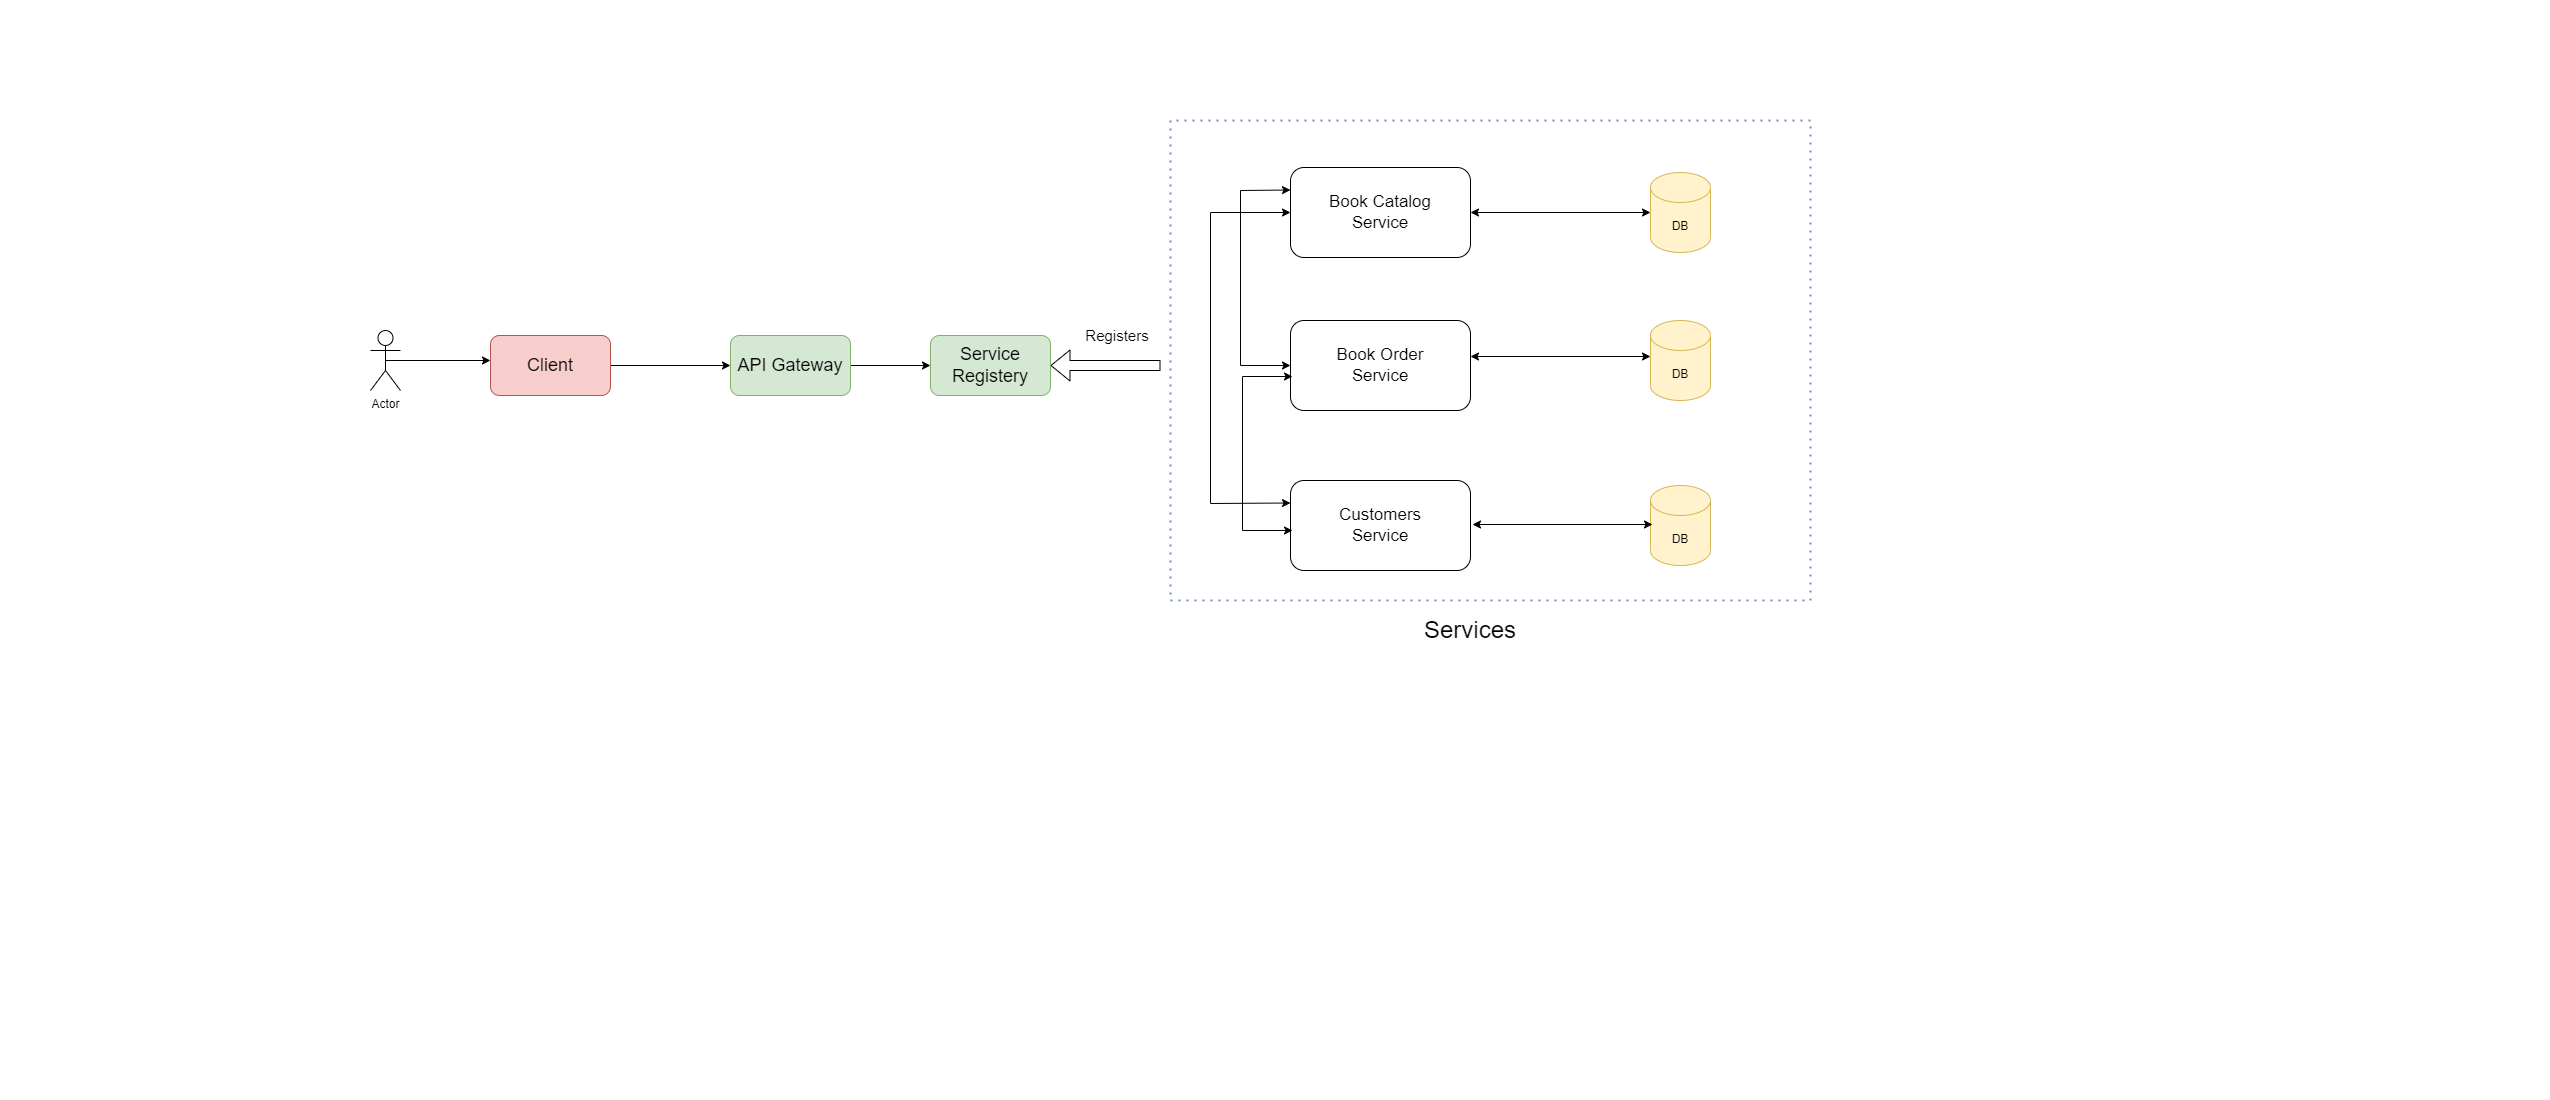

The diagram above was exported from draw.io. Its source (the exported page's mxGraphModel, read from the mxfile embedded in the PNG):
<mxGraphModel dx="2759" dy="878" grid="1" gridSize="10" guides="1" tooltips="1" connect="1" arrows="1" fold="1" page="1" pageScale="1" pageWidth="850" pageHeight="1100" math="0" shadow="0">
  <root>
    <mxCell id="0" />
    <mxCell id="1" parent="0" />
    <mxCell id="WFX7Ym1zupiYpfCtLjj6-1" value="" style="endArrow=none;dashed=1;html=1;dashPattern=1 3;strokeWidth=2;rounded=0;fillColor=#dae8fc;strokeColor=#6c8ebf;" edge="1" parent="1">
      <mxGeometry width="50" height="50" relative="1" as="geometry">
        <mxPoint x="320" y="600" as="sourcePoint" />
        <mxPoint x="320" y="600" as="targetPoint" />
        <Array as="points">
          <mxPoint x="960" y="600" />
          <mxPoint x="960" y="120" />
          <mxPoint x="320" y="120" />
        </Array>
      </mxGeometry>
    </mxCell>
    <mxCell id="WFX7Ym1zupiYpfCtLjj6-2" value="&lt;font style=&quot;font-size: 24px;&quot;&gt;Services&lt;/font&gt;" style="text;html=1;strokeColor=none;fillColor=none;align=center;verticalAlign=middle;whiteSpace=wrap;rounded=0;" vertex="1" parent="1">
      <mxGeometry x="480" y="560" width="280" height="140" as="geometry" />
    </mxCell>
    <mxCell id="WFX7Ym1zupiYpfCtLjj6-3" value="&lt;font style=&quot;font-size: 17px;&quot;&gt;Book Catalog&lt;br&gt;Service&lt;br&gt;&lt;/font&gt;" style="rounded=1;whiteSpace=wrap;html=1;" vertex="1" parent="1">
      <mxGeometry x="440" y="167" width="180" height="90" as="geometry" />
    </mxCell>
    <mxCell id="WFX7Ym1zupiYpfCtLjj6-4" value="&lt;font style=&quot;font-size: 17px;&quot;&gt;Book Order&lt;br&gt;Service&lt;/font&gt;" style="rounded=1;whiteSpace=wrap;html=1;" vertex="1" parent="1">
      <mxGeometry x="440" y="320" width="180" height="90" as="geometry" />
    </mxCell>
    <mxCell id="WFX7Ym1zupiYpfCtLjj6-5" value="&lt;font style=&quot;font-size: 17px;&quot;&gt;Customers&lt;br style=&quot;border-color: var(--border-color);&quot;&gt;Service&lt;/font&gt;" style="rounded=1;whiteSpace=wrap;html=1;" vertex="1" parent="1">
      <mxGeometry x="440" y="480" width="180" height="90" as="geometry" />
    </mxCell>
    <mxCell id="WFX7Ym1zupiYpfCtLjj6-15" style="edgeStyle=orthogonalEdgeStyle;rounded=0;orthogonalLoop=1;jettySize=auto;html=1;exitX=1;exitY=0.5;exitDx=0;exitDy=0;entryX=0;entryY=0.5;entryDx=0;entryDy=0;" edge="1" parent="1" source="WFX7Ym1zupiYpfCtLjj6-6" target="WFX7Ym1zupiYpfCtLjj6-7">
      <mxGeometry relative="1" as="geometry" />
    </mxCell>
    <mxCell id="WFX7Ym1zupiYpfCtLjj6-6" value="&lt;font style=&quot;font-size: 18px;&quot;&gt;Client&lt;/font&gt;" style="rounded=1;whiteSpace=wrap;html=1;fillColor=#f8cecc;strokeColor=#b85450;" vertex="1" parent="1">
      <mxGeometry x="-360" y="335" width="120" height="60" as="geometry" />
    </mxCell>
    <mxCell id="WFX7Ym1zupiYpfCtLjj6-12" value="&lt;font style=&quot;font-size: 18px;&quot;&gt;Service Registery&lt;/font&gt;" style="rounded=1;whiteSpace=wrap;html=1;fillColor=#d5e8d4;strokeColor=#82b366;" vertex="1" parent="1">
      <mxGeometry x="80" y="335" width="120" height="60" as="geometry" />
    </mxCell>
    <mxCell id="WFX7Ym1zupiYpfCtLjj6-13" value="" style="shape=flexArrow;endArrow=classic;html=1;rounded=0;entryX=1;entryY=0.5;entryDx=0;entryDy=0;" edge="1" parent="1" target="WFX7Ym1zupiYpfCtLjj6-12">
      <mxGeometry width="50" height="50" relative="1" as="geometry">
        <mxPoint x="310" y="365" as="sourcePoint" />
        <mxPoint x="470" y="300" as="targetPoint" />
      </mxGeometry>
    </mxCell>
    <mxCell id="WFX7Ym1zupiYpfCtLjj6-16" style="edgeStyle=orthogonalEdgeStyle;rounded=0;orthogonalLoop=1;jettySize=auto;html=1;entryX=0;entryY=0.5;entryDx=0;entryDy=0;" edge="1" parent="1" source="WFX7Ym1zupiYpfCtLjj6-7" target="WFX7Ym1zupiYpfCtLjj6-12">
      <mxGeometry relative="1" as="geometry">
        <mxPoint x="-90" y="365" as="sourcePoint" />
        <mxPoint x="-155" y="375" as="targetPoint" />
      </mxGeometry>
    </mxCell>
    <mxCell id="WFX7Ym1zupiYpfCtLjj6-17" value="DB" style="shape=cylinder3;whiteSpace=wrap;html=1;boundedLbl=1;backgroundOutline=1;size=15;fillColor=#fff2cc;strokeColor=#d6b656;" vertex="1" parent="1">
      <mxGeometry x="800" y="172" width="60" height="80" as="geometry" />
    </mxCell>
    <mxCell id="WFX7Ym1zupiYpfCtLjj6-18" value="DB" style="shape=cylinder3;whiteSpace=wrap;html=1;boundedLbl=1;backgroundOutline=1;size=15;fillColor=#fff2cc;strokeColor=#d6b656;" vertex="1" parent="1">
      <mxGeometry x="800" y="320" width="60" height="80" as="geometry" />
    </mxCell>
    <mxCell id="WFX7Ym1zupiYpfCtLjj6-19" value="DB" style="shape=cylinder3;whiteSpace=wrap;html=1;boundedLbl=1;backgroundOutline=1;size=15;fillColor=#fff2cc;strokeColor=#d6b656;" vertex="1" parent="1">
      <mxGeometry x="800" y="485" width="60" height="80" as="geometry" />
    </mxCell>
    <mxCell id="WFX7Ym1zupiYpfCtLjj6-21" value="" style="endArrow=classic;startArrow=classic;html=1;rounded=0;exitX=1;exitY=0.5;exitDx=0;exitDy=0;entryX=0;entryY=0.5;entryDx=0;entryDy=0;entryPerimeter=0;" edge="1" parent="1" source="WFX7Ym1zupiYpfCtLjj6-3" target="WFX7Ym1zupiYpfCtLjj6-17">
      <mxGeometry width="50" height="50" relative="1" as="geometry">
        <mxPoint x="750" y="270" as="sourcePoint" />
        <mxPoint x="800" y="220" as="targetPoint" />
      </mxGeometry>
    </mxCell>
    <mxCell id="WFX7Ym1zupiYpfCtLjj6-22" value="" style="endArrow=classic;startArrow=classic;html=1;rounded=0;exitX=1;exitY=0.5;exitDx=0;exitDy=0;entryX=0;entryY=0.5;entryDx=0;entryDy=0;entryPerimeter=0;" edge="1" parent="1">
      <mxGeometry width="50" height="50" relative="1" as="geometry">
        <mxPoint x="620" y="356" as="sourcePoint" />
        <mxPoint x="800" y="356" as="targetPoint" />
      </mxGeometry>
    </mxCell>
    <mxCell id="WFX7Ym1zupiYpfCtLjj6-23" value="" style="endArrow=classic;startArrow=classic;html=1;rounded=0;exitX=1;exitY=0.5;exitDx=0;exitDy=0;entryX=0;entryY=0.5;entryDx=0;entryDy=0;entryPerimeter=0;" edge="1" parent="1">
      <mxGeometry width="50" height="50" relative="1" as="geometry">
        <mxPoint x="622" y="524" as="sourcePoint" />
        <mxPoint x="802" y="524" as="targetPoint" />
      </mxGeometry>
    </mxCell>
    <mxCell id="WFX7Ym1zupiYpfCtLjj6-25" value="" style="endArrow=classic;startArrow=classic;html=1;rounded=0;entryX=0;entryY=0.25;entryDx=0;entryDy=0;exitX=0;exitY=0.5;exitDx=0;exitDy=0;" edge="1" parent="1" source="WFX7Ym1zupiYpfCtLjj6-4" target="WFX7Ym1zupiYpfCtLjj6-3">
      <mxGeometry width="50" height="50" relative="1" as="geometry">
        <mxPoint x="420" y="330" as="sourcePoint" />
        <mxPoint x="470" y="280" as="targetPoint" />
        <Array as="points">
          <mxPoint x="390" y="365" />
          <mxPoint x="390" y="190" />
        </Array>
      </mxGeometry>
    </mxCell>
    <mxCell id="WFX7Ym1zupiYpfCtLjj6-26" value="" style="endArrow=classic;startArrow=classic;html=1;rounded=0;entryX=0;entryY=0.25;entryDx=0;entryDy=0;" edge="1" parent="1">
      <mxGeometry width="50" height="50" relative="1" as="geometry">
        <mxPoint x="442" y="530" as="sourcePoint" />
        <mxPoint x="442" y="376" as="targetPoint" />
        <Array as="points">
          <mxPoint x="392" y="530" />
          <mxPoint x="392" y="376" />
        </Array>
      </mxGeometry>
    </mxCell>
    <mxCell id="WFX7Ym1zupiYpfCtLjj6-27" value="" style="endArrow=classic;startArrow=classic;html=1;rounded=0;entryX=0;entryY=0.5;entryDx=0;entryDy=0;exitX=0;exitY=0.25;exitDx=0;exitDy=0;" edge="1" parent="1" source="WFX7Ym1zupiYpfCtLjj6-5" target="WFX7Ym1zupiYpfCtLjj6-3">
      <mxGeometry width="50" height="50" relative="1" as="geometry">
        <mxPoint x="410" y="385" as="sourcePoint" />
        <mxPoint x="410" y="210" as="targetPoint" />
        <Array as="points">
          <mxPoint x="360" y="503" />
          <mxPoint x="360" y="212" />
        </Array>
      </mxGeometry>
    </mxCell>
    <mxCell id="WFX7Ym1zupiYpfCtLjj6-28" value="" style="edgeStyle=orthogonalEdgeStyle;rounded=0;orthogonalLoop=1;jettySize=auto;html=1;entryX=0;entryY=0.5;entryDx=0;entryDy=0;" edge="1" parent="1" target="WFX7Ym1zupiYpfCtLjj6-7">
      <mxGeometry relative="1" as="geometry">
        <mxPoint x="-90" y="365" as="sourcePoint" />
        <mxPoint x="70" y="365" as="targetPoint" />
      </mxGeometry>
    </mxCell>
    <mxCell id="WFX7Ym1zupiYpfCtLjj6-7" value="&lt;font style=&quot;font-size: 18px;&quot;&gt;API Gateway&lt;/font&gt;" style="rounded=1;whiteSpace=wrap;html=1;fillColor=#d5e8d4;strokeColor=#82b366;" vertex="1" parent="1">
      <mxGeometry x="-120" y="335" width="120" height="60" as="geometry" />
    </mxCell>
    <mxCell id="WFX7Ym1zupiYpfCtLjj6-30" value="&lt;font style=&quot;font-size: 15px;&quot;&gt;Registers&lt;/font&gt;" style="text;html=1;strokeColor=none;fillColor=none;align=center;verticalAlign=middle;whiteSpace=wrap;rounded=0;" vertex="1" parent="1">
      <mxGeometry x="237" y="320" width="60" height="30" as="geometry" />
    </mxCell>
    <mxCell id="WFX7Ym1zupiYpfCtLjj6-31" value="Actor" style="shape=umlActor;verticalLabelPosition=bottom;verticalAlign=top;html=1;outlineConnect=0;" vertex="1" parent="1">
      <mxGeometry x="-480" y="330" width="30" height="60" as="geometry" />
    </mxCell>
    <mxCell id="WFX7Ym1zupiYpfCtLjj6-33" value="" style="endArrow=classic;html=1;rounded=0;exitX=0.5;exitY=0.5;exitDx=0;exitDy=0;exitPerimeter=0;" edge="1" parent="1" source="WFX7Ym1zupiYpfCtLjj6-31">
      <mxGeometry width="50" height="50" relative="1" as="geometry">
        <mxPoint x="-390" y="385" as="sourcePoint" />
        <mxPoint x="-360" y="360" as="targetPoint" />
      </mxGeometry>
    </mxCell>
  </root>
</mxGraphModel>